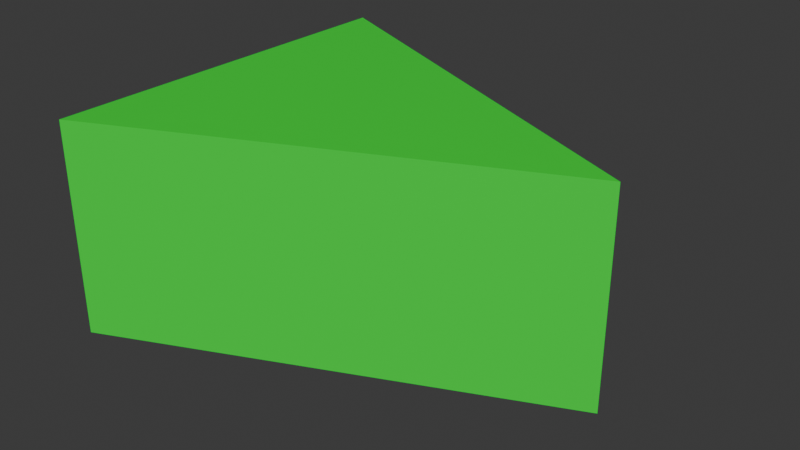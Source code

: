 # Source: cheese.blend  (saved by Blender 4.0.36; exported with 4.5.12 LTS)
import bpy
from mathutils import Matrix  # noqa: F401  (used for matrix-valued properties, if any)

bpy.ops.wm.read_factory_settings(use_empty=True)
scene = bpy.context.scene
scene.name = 'Scene'

# ---- collections
col_collection = bpy.data.collections.new('Collection'); scene.collection.children.link(col_collection)

# ---- materials (node trees are filled in below, after node groups)
mat_cheese_001 = bpy.data.materials.new('Cheese.001')
mat_cheese_001.use_transparent_shadow = False
mat_cheese_001.diffuse_color = (0.0, 0.8008, 0.03499, 1.0)
mat_cheese_001.roughness = 0.5

# ---- material node trees
mat_cheese_001.use_nodes = True; mat_cheese_001.node_tree.nodes.clear()
_N = mat_cheese_001.node_tree.nodes; _L = mat_cheese_001.node_tree.links
n0 = _N.new('ShaderNodeBsdfPrincipled'); n0.name = 'Principled BSDF'; n0.location = (10, 300)
n0.inputs[0].default_value = (0.0, 0.8008, 0.03499, 1.0)
n0.inputs[3].default_value = 1.45
n1 = _N.new('ShaderNodeOutputMaterial'); n1.name = 'Material Output'; n1.location = (300, 300)
n2 = _N.new('ShaderNodeNormalMap'); n2.name = 'Normal Map'; n2.location = (-300, -300)
n2.label = 'Normal/Map'
n2.inputs[0].default_value = 0.0
_L.new(n0.outputs[0], n1.inputs[0])
_L.new(n2.outputs[0], n0.inputs[5])
n1.is_active_output = True

# ---- world
world_world = bpy.data.worlds.new('World'); scene.world = world_world
world_world.use_nodes = True; world_world.node_tree.nodes.clear()
_N = world_world.node_tree.nodes; _L = world_world.node_tree.links
n0 = _N.new('ShaderNodeOutputWorld'); n0.name = 'World Output'; n0.location = (300, 300)
n1 = _N.new('ShaderNodeBackground'); n1.name = 'Background'; n1.location = (10, 300)
n1.inputs[0].default_value = (0.05088, 0.05088, 0.05088, 1.0)
_L.new(n1.outputs[0], n0.inputs[0])
n0.is_active_output = True
world_world.color = (0.05088, 0.05088, 0.05088)
world_world.use_sun_shadow = False
world_world.sun_shadow_jitter_overblur = 0.0

# ---- meshes
me_cube_001 = bpy.data.meshes.new('Cube.001')
me_cube_001.from_pydata([(0.4439, 0.0, 0.3309), (0.4439, 0.0, -4.859e-05), (-0.222, 0.3013, 0.3309), (-0.222, 0.3013, -4.859e-05), (-0.222, -0.3013, 0.3309), (-0.222, -0.3013, -4.859e-05)], [], [(0, 2, 4), (5, 4, 2, 3), (3, 1, 5), (3, 2, 0, 1), (1, 0, 4, 5)])
me_cube_001.polygons.foreach_set('use_smooth', [True] * 5)
_k = set([(0, 1), (0, 2), (0, 4), (1, 3), (1, 5), (2, 3), (2, 4), (3, 5), (4, 5)])
me_cube_001.attributes.new('sharp_edge', 'BOOLEAN', 'EDGE').data.foreach_set('value', [ (min(e.vertices), max(e.vertices)) in _k for e in me_cube_001.edges])
_uv = me_cube_001.uv_layers.new(name='UVMap')
_uv.uv.foreach_set('vector', [0.625, 0.5, 0.875, 0.5, 0.875, 0.75, 0.375, 0.0, 0.625, 0.0, 0.625, 0.25, 0.375, 0.25, 0.125, 0.5, 0.375, 0.5, 0.125, 0.75, 0.375, 0.25, 0.625, 0.25, 0.625, 0.5, 0.375, 0.5, 0.375, 0.5, 0.625, 0.5, 0.625, 1.0, 0.375, 1.0])
me_cube_001.materials.append(mat_cheese_001)
me_cube_001.update()
me_cube_001.normals_split_custom_set([tuple(v) for v in zip(*[iter([0.0, 0.0, 1.0, 0.0, 0.0, 1.0, 0.0, 0.0, 1.0, -1.0, 0.0, 0.0, -1.0, 0.0, 0.0, -1.0, 0.0, 0.0, -1.0, 0.0, 0.0, 0.0, 0.0, -1.0, 0.0, 0.0, -1.0, 0.0, 0.0, -1.0, 0.4123, 0.9111, 0.0, 0.4123, 0.9111, 0.0, 0.4123, 0.9111, 0.0, 0.4123, 0.9111, 0.0, 0.4123, -0.9111, 0.0, 0.4123, -0.9111, 0.0, 0.4123, -0.9111, 0.0, 0.4123, -0.9111, 0.0])] * 3)])

# ---- objects
ob_cheese = bpy.data.objects.new('cheese', me_cube_001)

# ---- transforms, parenting, visibility, modifiers, constraints
ob_cheese.location = (0.0, 0.0, 0.0)
ob_cheese.rotation_euler = (-1.629e-07, 0.0, 0.0)
ob_cheese.color = (0.8, 0.8, 0.8, 1.0)

# ---- collection membership
col_collection.objects.link(ob_cheese)

# ---- scene / render settings (as saved in the file)
scene.frame_start = 1; scene.frame_end = 250; scene.frame_set(1)
scene.render.engine = 'BLENDER_EEVEE_NEXT'
scene.cycles.sampling_pattern = 'TABULATED_SOBOL'
bpy.context.view_layer.update()

# ---- added for rendering (the .blend has no active camera and no usable light): camera, sun
cam_auto = bpy.data.cameras.new('AutoCamera')
cam_auto.lens = 50.0
cam_auto.sensor_width = 36.0
cam_auto.clip_end = 1000.0
ob_auto_camera = bpy.data.objects.new('AutoCamera', cam_auto)
scene.collection.objects.link(ob_auto_camera)
ob_auto_camera.location = (0.996514, -1.06265, 0.87386)
ob_auto_camera.rotation_euler = (1.09748, -7.21219e-08, 0.694738)
scene.camera = ob_auto_camera
light_auto_sun = bpy.data.lights.new('AutoSun', 'SUN')
light_auto_sun.energy = 3.0
light_auto_sun.angle = 0.0523599
ob_auto_sun = bpy.data.objects.new('AutoSun', light_auto_sun)
scene.collection.objects.link(ob_auto_sun)
ob_auto_sun.rotation_euler = (0.872665, 0.174533, 0.523599)
bpy.context.view_layer.update()

